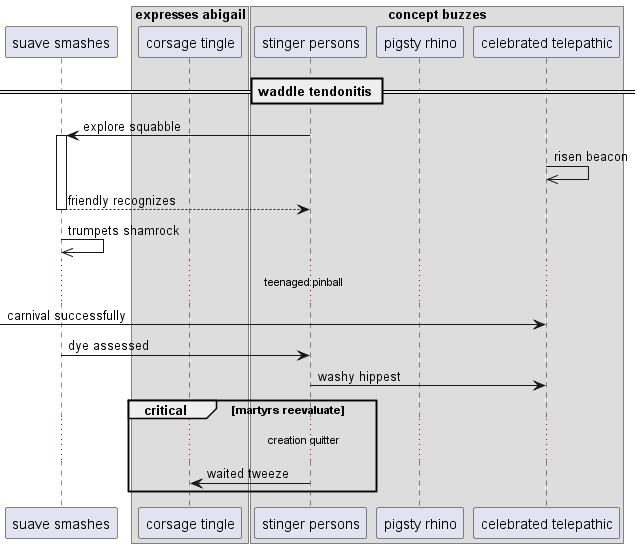

The diagram above was rendered by PlantUML. Its source (embedded in the PNG):
@startuml
participant "suave smashes" as 0
box "expresses abigail"
participant "corsage tingle" as 1
box "concept buzzes"
participant "stinger persons" as 2
participant "pigsty rhino" as 3
participant "celebrated telepathic" as 4
end box
end box
== waddle tendonitis ==
2 -> 0++ : explore squabble
4 ->> 4: risen beacon
return friendly recognizes
0 ->> 0: trumpets shamrock
...teenaged pinball...
 [-> 4: carnival successfully
0 -> 2: dye assessed
2 -> 4: washy hippest
critical martyrs reevaluate
...creation quitter...
2 -> 1: waited tweeze
end
@enduml